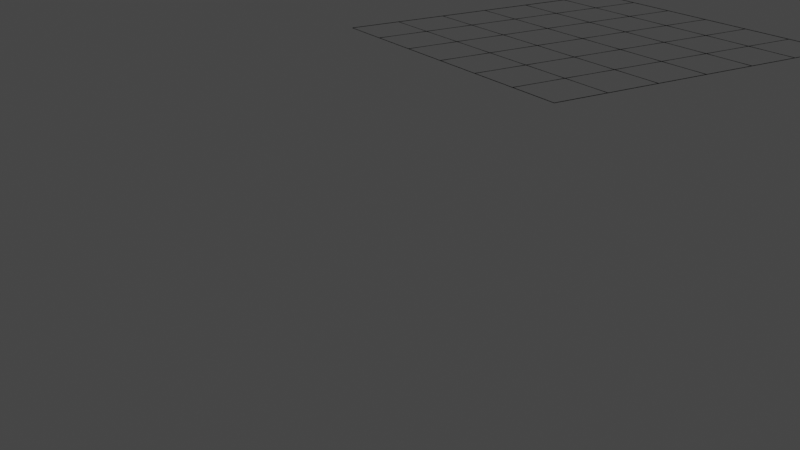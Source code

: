 # Source: stacking.blend  (saved by Blender 2.82.7; exported with 4.5.12 LTS)
import bpy
from mathutils import Matrix  # noqa: F401  (used for matrix-valued properties, if any)

bpy.ops.wm.read_factory_settings(use_empty=True)
scene = bpy.context.scene
scene.name = 'Scene'

# ---- collections
col_collection = bpy.data.collections.new('Collection'); scene.collection.children.link(col_collection)
col_layers = bpy.data.collections.new('layers'); col_collection.children.link(col_layers)
col_layers.hide_render = True
col_frames = bpy.data.collections.new('frames'); col_collection.children.link(col_frames)
col_frames.hide_render = True
col_grids = bpy.data.collections.new('grids'); col_collection.children.link(col_grids)

# ---- images (referenced by path relative to the original .blend; pixels are not part of the script)
import os
ASSET_DIR = os.environ.get("B2B_ASSET_DIR", "")  # directory of the original .blend (textures are referenced by path, not embedded)
HERE = os.path.dirname(os.path.abspath(__file__))  # packed textures are extracted next to this script under _unpacked/

def load_image(name, relpath, width, height, colorspace="sRGB"):
    """Load a texture the original file referenced (path relative to the .blend, or extracted next to this script)."""
    p = next((c for c in (os.path.join(HERE, relpath), os.path.join(ASSET_DIR, relpath)) if relpath and os.path.exists(c)), "")
    if p:
        img = bpy.data.images.load(p, check_existing=True)
        img.name = name
    else:  # same state as the original file: an image datablock whose file is absent (Cycles renders it pink)
        img = bpy.data.images.new(name, width, height)
        img.source = "FILE"
        img.filepath = "//" + (relpath or name)
    img.colorspace_settings.name = colorspace
    return img
img_xp_cropped_png = load_image('xp-cropped.png', 'xp-cropped.png', 1024, 1024, 'sRGB')
img_checker_png = load_image('checker.png', 'checker.png', 1024, 1024, 'Linear Rec.709')

# ---- materials (node trees are filled in below, after node groups)
mat_black = bpy.data.materials.new('black')
mat_img_base = bpy.data.materials.new('img base')
mat_inverted = bpy.data.materials.new('Inverted')
mat_background = bpy.data.materials.new('Background')

# ---- material node trees
mat_black.use_nodes = True; mat_black.node_tree.nodes.clear()
_N = mat_black.node_tree.nodes; _L = mat_black.node_tree.links
n0 = _N.new('ShaderNodeOutputMaterial'); n0.name = 'Material Output'; n0.location = (300, 300)
n1 = _N.new('ShaderNodeBsdfPrincipled'); n1.name = 'Principled BSDF'; n1.location = (10, 300)
n1.distribution = 'GGX'
n1.subsurface_method = 'BURLEY'
n1.inputs[0].default_value = (0.0, 0.0, 0.0, 1.0)
n1.inputs[3].default_value = 1.45
n1.inputs[27].default_value = (0.0, 0.0, 0.0, 1.0)
n1.inputs[28].default_value = 1.0
_L.new(n1.outputs[0], n0.inputs[0])
n0.is_active_output = True
mat_img_base.use_nodes = True; mat_img_base.node_tree.nodes.clear()
_N = mat_img_base.node_tree.nodes; _L = mat_img_base.node_tree.links
n0 = _N.new('ShaderNodeTexImage'); n0.name = 'Image Texture'; n0.location = (-280, 280)
n0.image = img_xp_cropped_png
n1 = _N.new('ShaderNodeOutputMaterial'); n1.name = 'Material Output'; n1.location = (500, 280)
n2 = _N.new('ShaderNodeEmission'); n2.name = 'Emission'; n2.location = (60, 280)
_L.new(n0.outputs[0], n2.inputs[0])
_L.new(n2.outputs[0], n1.inputs[0])
n1.is_active_output = True
mat_inverted.use_nodes = True; mat_inverted.node_tree.nodes.clear()
_N = mat_inverted.node_tree.nodes; _L = mat_inverted.node_tree.links
n0 = _N.new('ShaderNodeTexImage'); n0.name = 'Image Texture'; n0.location = (-300, 260)
n0.image = img_xp_cropped_png
n1 = _N.new('ShaderNodeOutputMaterial'); n1.name = 'Material Output'; n1.location = (680, 260)
n2 = _N.new('ShaderNodeInvert'); n2.name = 'Invert'; n2.location = (40, 240)
n3 = _N.new('ShaderNodeEmission'); n3.name = 'Emission'; n3.location = (360, 240)
_L.new(n0.outputs[0], n2.inputs[1])
_L.new(n2.outputs[0], n3.inputs[0])
_L.new(n3.outputs[0], n1.inputs[0])
n1.is_active_output = True
mat_background.use_nodes = True; mat_background.node_tree.nodes.clear()
_N = mat_background.node_tree.nodes; _L = mat_background.node_tree.links
n0 = _N.new('ShaderNodeOutputMaterial'); n0.name = 'Material Output'; n0.location = (460, 300)
n1 = _N.new('ShaderNodeTexImage'); n1.name = 'Image Texture'; n1.location = (-380, 240)
n1.image = img_checker_png
n2 = _N.new('ShaderNodeEmission'); n2.name = 'Emission'; n2.location = (260, 260)
n3 = _N.new('ShaderNodeValToRGB'); n3.name = 'ColorRamp'; n3.location = (-60, 220)
while len(n3.color_ramp.elements) > 1: n3.color_ramp.elements.remove(n3.color_ramp.elements[-1])
n3.color_ramp.elements[0].position = 0.8636; n3.color_ramp.elements[0].color = (0.0, 0.0, 0.0, 1.0)
_e = n3.color_ramp.elements.new(1.0); _e.color = (1.0, 1.0, 1.0, 1.0)
_L.new(n1.outputs[0], n3.inputs[0])
_L.new(n2.outputs[0], n0.inputs[0])
_L.new(n3.outputs[0], n2.inputs[0])
n0.is_active_output = True

# ---- world
world_world = bpy.data.worlds.new('World'); scene.world = world_world
world_world.use_nodes = True; world_world.node_tree.nodes.clear()
_N = world_world.node_tree.nodes; _L = world_world.node_tree.links
n0 = _N.new('ShaderNodeOutputWorld'); n0.name = 'World Output'; n0.location = (300, 300)
n1 = _N.new('ShaderNodeBackground'); n1.name = 'Background'; n1.location = (10, 300)
n1.inputs[0].default_value = (0.05088, 0.05088, 0.05088, 1.0)
_L.new(n1.outputs[0], n0.inputs[0])
n0.is_active_output = True
world_world.color = (0.05088, 0.05088, 0.05088)
world_world.use_sun_shadow = False
world_world.sun_shadow_jitter_overblur = 0.0

# ---- cameras
cam_camera_001 = bpy.data.cameras.new('Camera.001')

# ---- meshes
me_plane_010 = bpy.data.meshes.new('Plane.010')
me_plane_010.from_pydata([(0.0, 0.0, 0.0), (0.5, 0.0, 0.0), (0.5, 0.5, 0.0)], [(0, 1), (1, 2)], [])
_uv = me_plane_010.uv_layers.new(name='UVMap')
_uv.uv.foreach_set('vector', [])
me_plane_010.materials.append(mat_black)
me_plane_010.use_remesh_fix_poles = True
me_plane_010.use_remesh_preserve_attributes = False
me_plane_010.use_mirror_vertex_groups = False
me_plane_010.update()
me_plane_002 = bpy.data.meshes.new('Plane.002')
me_plane_002.from_pydata([(0.0, 0.0, 0.0), (0.0, 2.0, 0.0), (0.0, 1.0, 0.0), (1.0, 0.0, 0.0), (2.0, 0.0, 0.0), (1.0, 1.0, 0.0), (1.0, 2.0, 0.0), (2.0, 1.0, 0.0), (2.0, 2.0, 0.0), (0.0, 0.5, 0.0), (0.0, 1.5, 0.0), (0.5, 0.0, 0.0), (1.5, 0.0, 0.0), (1.0, 0.5, 0.0), (1.0, 1.5, 0.0), (2.0, 0.5, 0.0), (2.0, 1.5, 0.0), (0.5, 1.0, 0.0), (0.5, 2.0, 0.0), (1.5, 1.0, 0.0), (1.5, 2.0, 0.0), (1.5, 1.5, 0.0), (1.5, 0.5, 0.0), (0.5, 1.5, 0.0), (0.5, 0.5, 0.0)], [], [(24, 13, 5, 17), (23, 14, 6, 18), (22, 15, 7, 19), (21, 16, 8, 20), (14, 21, 20, 6), (5, 19, 21, 14), (19, 7, 16, 21), (13, 22, 19, 5), (3, 12, 22, 13), (12, 4, 15, 22), (10, 23, 18, 1), (2, 17, 23, 10), (17, 5, 14, 23), (9, 24, 17, 2), (0, 11, 24, 9), (11, 3, 13, 24)])
_uv = me_plane_002.uv_layers.new(name='UVMap')
_uv.uv.foreach_set('vector', [0.25, 0.75, 0.25, 0.5, 0.5, 0.5, 0.5, 0.75, 0.75, 0.75, 0.75, 0.5, 1.0, 0.5, 1.0, 0.75, 0.25, 0.25, 0.25, 0.0, 0.5, 0.0, 0.5, 0.25, 0.75, 0.25, 0.75, 0.0, 1.0, 0.0, 1.0, 0.25, 0.75, 0.5, 0.75, 0.25, 1.0, 0.25, 1.0, 0.5, 0.5, 0.5, 0.5, 0.25, 0.75, 0.25, 0.75, 0.5, 0.5, 0.25, 0.5, 0.0, 0.75, 0.0, 0.75, 0.25, 0.25, 0.5, 0.25, 0.25, 0.5, 0.25, 0.5, 0.5, 0.0, 0.5, 0.0, 0.25, 0.25, 0.25, 0.25, 0.5, 0.0, 0.25, 0.0, 2.98e-08, 0.25, 0.0, 0.25, 0.25, 0.75, 1.0, 0.75, 0.75, 1.0, 0.75, 1.0, 1.0, 0.5, 1.0, 0.5, 0.75, 0.75, 0.75, 0.75, 1.0, 0.5, 0.75, 0.5, 0.5, 0.75, 0.5, 0.75, 0.75, 0.25, 1.0, 0.25, 0.75, 0.5, 0.75, 0.5, 1.0, 2.98e-08, 1.0, 0.0, 0.75, 0.25, 0.75, 0.25, 1.0, 0.0, 0.75, 0.0, 0.5, 0.25, 0.5, 0.25, 0.75])
me_plane_002.materials.append(mat_img_base)
me_plane_002.use_remesh_fix_poles = True
me_plane_002.use_remesh_preserve_attributes = False
me_plane_002.use_mirror_vertex_groups = False
me_plane_002.update()
me_plane_008 = bpy.data.meshes.new('Plane.008')
me_plane_008.from_pydata([(0.0, 0.0, 0.0), (0.0, 1.0, 0.0), (1.0, 0.0, 0.0), (1.0, 1.0, 0.0), (0.0, 0.5, 0.0), (0.0, 1.5, 0.0), (0.5, 0.0, 0.0), (1.5, 0.0, 0.0), (1.0, 0.5, 0.0), (1.0, 1.5, 0.0), (0.5, 1.0, 0.0), (1.5, 1.0, 0.0), (1.5, 1.5, 0.0), (1.5, 0.5, 0.0), (0.5, 1.5, 0.0), (0.5, 0.5, 0.0), (0.0, -0.5, 0.0), (0.0, 0.5, 0.0), (1.0, -0.5, 0.0), (0.0, 0.0, 0.0), (0.0, 1.0, 0.0), (0.5, -0.5, 0.0), (1.5, -0.5, 0.0), (-0.5, 0.0, 0.0), (-0.5, 1.0, 0.0), (-0.5, 0.5, 0.0), (-0.5, 1.5, 0.0), (-0.5, -0.5, 0.0), (-0.5, 0.5, 0.0), (-0.5, 0.0, 0.0), (-0.5, 1.0, 0.0)], [], [(15, 8, 3, 10), (3, 11, 12, 9), (8, 13, 11, 3), (2, 7, 13, 8), (1, 10, 14, 5), (10, 3, 9, 14), (4, 15, 10, 1), (0, 6, 15, 4), (6, 2, 8, 15), (1, 5, 20, 17), (7, 2, 18, 22), (4, 1, 17, 19), (2, 6, 21, 18), (0, 4, 19, 16), (6, 0, 16, 21), (17, 1, 24, 28), (20, 5, 26, 30), (16, 0, 23, 27), (19, 4, 25, 29)])
me_plane_008.polygons.foreach_set('material_index', [0, 0, 0, 0, 0, 0, 0, 0, 0, 0, 1, 0, 1, 0, 1, 1, 1, 1, 1])
_uv = me_plane_008.uv_layers.new(name='UVMap')
_uv.uv.foreach_set('vector', [0.25, 0.75, 0.25, 0.5, 0.5, 0.5, 0.5, 0.75, 0.5, 0.5, 0.5, 0.25, 0.75, 0.25, 0.75, 0.5, 0.25, 0.5, 0.25, 0.25, 0.5, 0.25, 0.5, 0.5, 4.47e-08, 0.5, 0.0, 0.25, 0.25, 0.25, 0.25, 0.5, 0.5, 1.0, 0.5, 0.75, 0.75, 0.75, 0.75, 1.0, 0.5, 0.75, 0.5, 0.5, 0.75, 0.5, 0.75, 0.75, 0.25, 1.0, 0.25, 0.75, 0.5, 0.75, 0.5, 1.0, 0.0, 1.0, 0.0, 0.75, 0.25, 0.75, 0.25, 1.0, 0.0, 0.75, 4.47e-08, 0.5, 0.25, 0.5, 0.25, 0.75, 0.0, 0.75, 0.0, 1.0, 0.0, 0.75, 0.0, 0.5, 3.812, -1.156, 2.156, -1.156, 2.156, -2.812, 3.812, -2.812, 0.0, 0.5, 0.0, 0.75, 0.0, 0.5, 0.0, 0.25, 2.156, -1.156, 0.5, -1.156, 0.5, -2.812, 2.156, -2.812, 0.0, 0.25, 0.0, 0.5, 0.0, 0.25, 0.0, 0.0, 0.5, -1.156, -1.156, -1.156, -1.156, -2.812, 0.5, -2.812, -1.156, 0.5, -1.156, 2.156, -2.812, 2.156, -2.812, 0.5, -1.156, 2.156, -1.156, 3.812, -2.812, 3.812, -2.812, 2.156, -1.156, -2.812, -1.156, -1.156, -2.812, -1.156, -2.812, -2.812, -1.156, -1.156, -1.156, 0.5, -2.812, 0.5, -2.812, -1.156])
me_plane_008.materials.append(mat_inverted)
me_plane_008.materials.append(mat_background)
me_plane_008.use_remesh_fix_poles = True
me_plane_008.use_remesh_preserve_attributes = False
me_plane_008.use_mirror_vertex_groups = False
me_plane_008.update()
me_plane_014 = bpy.data.meshes.new('Plane.014')
me_plane_014.from_pydata([(0.0, 0.0, 0.0), (0.0, 1.0, 0.0), (1.0, 0.0, 0.0), (1.0, 1.0, 0.0), (0.0, 0.5, 0.0), (0.0, 1.5, 0.0), (0.5, 0.0, 0.0), (1.5, 0.0, 0.0), (1.0, 0.5, 0.0), (1.0, 1.5, 0.0), (0.5, 1.0, 0.0), (1.5, 1.0, 0.0), (1.5, 1.5, 0.0), (1.5, 0.5, 0.0), (0.5, 1.5, 0.0), (0.5, 0.5, 0.0)], [], [(15, 8, 3, 10), (3, 11, 12, 9), (8, 13, 11, 3), (2, 7, 13, 8), (1, 10, 14, 5), (10, 3, 9, 14), (4, 15, 10, 1), (0, 6, 15, 4), (6, 2, 8, 15)])
_uv = me_plane_014.uv_layers.new(name='UVMap')
_uv.uv.foreach_set('vector', [0.25, 0.75, 0.25, 0.5, 0.5, 0.5, 0.5, 0.75, 0.5, 0.5, 0.5, 0.25, 0.75, 0.25, 0.75, 0.5, 0.25, 0.5, 0.25, 0.25, 0.5, 0.25, 0.5, 0.5, 4.47e-08, 0.5, 0.0, 0.25, 0.25, 0.25, 0.25, 0.5, 0.5, 1.0, 0.5, 0.75, 0.75, 0.75, 0.75, 1.0, 0.5, 0.75, 0.5, 0.5, 0.75, 0.5, 0.75, 0.75, 0.25, 1.0, 0.25, 0.75, 0.5, 0.75, 0.5, 1.0, 4.47e-08, 1.0, 2.235e-08, 0.75, 0.25, 0.75, 0.25, 1.0, 2.235e-08, 0.75, 4.47e-08, 0.5, 0.25, 0.5, 0.25, 0.75])
me_plane_014.materials.append(mat_inverted)
me_plane_014.use_remesh_fix_poles = True
me_plane_014.use_remesh_preserve_attributes = False
me_plane_014.use_mirror_vertex_groups = False
me_plane_014.update()
me_plane_007 = bpy.data.meshes.new('Plane.007')
me_plane_007.from_pydata([(0.0, 0.0, 0.0), (0.0, 1.0, 0.0), (1.0, 0.0, 0.0), (1.0, 1.0, 0.0), (0.0, 0.5, 0.0), (0.0, 1.5, 0.0), (0.5, 0.0, 0.0), (1.5, 0.0, 0.0), (1.0, 0.5, 0.0), (1.0, 1.5, 0.0), (0.5, 1.0, 0.0), (1.5, 1.0, 0.0), (1.5, 1.5, 0.0), (1.5, 0.5, 0.0), (0.5, 1.5, 0.0), (0.5, 0.5, 0.0)], [], [(15, 8, 3, 10), (3, 11, 12, 9), (8, 13, 11, 3), (2, 7, 13, 8), (1, 10, 14, 5), (10, 3, 9, 14), (4, 15, 10, 1), (0, 6, 15, 4), (6, 2, 8, 15)])
_uv = me_plane_007.uv_layers.new(name='UVMap')
_uv.uv.foreach_set('vector', [0.25, 0.75, 0.25, 0.5, 0.5, 0.5, 0.5, 0.75, 0.5, 0.5, 0.5, 0.25, 0.75, 0.25, 0.75, 0.5, 0.25, 0.5, 0.25, 0.25, 0.5, 0.25, 0.5, 0.5, 4.47e-08, 0.5, 0.0, 0.25, 0.25, 0.25, 0.25, 0.5, 0.5, 1.0, 0.5, 0.75, 0.75, 0.75, 0.75, 1.0, 0.5, 0.75, 0.5, 0.5, 0.75, 0.5, 0.75, 0.75, 0.25, 1.0, 0.25, 0.75, 0.5, 0.75, 0.5, 1.0, 4.47e-08, 1.0, 2.235e-08, 0.75, 0.25, 0.75, 0.25, 1.0, 2.235e-08, 0.75, 4.47e-08, 0.5, 0.25, 0.5, 0.25, 0.75])
me_plane_007.materials.append(mat_img_base)
me_plane_007.use_remesh_fix_poles = True
me_plane_007.use_remesh_preserve_attributes = False
me_plane_007.use_mirror_vertex_groups = False
me_plane_007.update()
me_plane = bpy.data.meshes.new('Plane')
me_plane.from_pydata([(0.0, 0.0, 0.0), (2.0, 0.0, 0.0), (0.0, 2.0, 0.0), (2.0, 2.0, 0.0)], [], [(0, 1, 3, 2)])
_uv = me_plane.uv_layers.new(name='UVMap')
_uv.uv.foreach_set('vector', [0.0, 0.0, 1.0, 0.0, 1.0, 1.0, 0.0, 1.0])
me_plane.materials.append(mat_black)
me_plane.use_remesh_fix_poles = True
me_plane.use_remesh_preserve_attributes = False
me_plane.use_mirror_vertex_groups = False
me_plane.update()
me_plane_001 = bpy.data.meshes.new('Plane.001')
me_plane_001.from_pydata([(0.0, 5.96e-08, 3.0), (0.0, 5.96e-08, 0.0)], [(0, 1)], [])
_uv = me_plane_001.uv_layers.new(name='UVMap')
_uv.uv.foreach_set('vector', [])
me_plane_001.materials.append(mat_black)
me_plane_001.use_remesh_fix_poles = True
me_plane_001.use_remesh_preserve_attributes = False
me_plane_001.use_mirror_vertex_groups = False
me_plane_001.update()
me_plane_015 = bpy.data.meshes.new('Plane.015')
me_plane_015.from_pydata([(2.0, 2.0, 0.0), (2.0, 0.5, 0.0), (0.5, 2.0, 0.0), (0.5, 0.5, 0.0)], [], [(1, 0, 2, 3)])
_uv = me_plane_015.uv_layers.new(name='UVMap')
_uv.uv.foreach_set('vector', [1.0, 0.25, 1.0, 1.0, 0.25, 1.0, 0.25, 0.25])
me_plane_015.materials.append(mat_black)
me_plane_015.use_remesh_fix_poles = True
me_plane_015.use_remesh_preserve_attributes = False
me_plane_015.use_mirror_vertex_groups = False
me_plane_015.update()
me_plane_003 = bpy.data.meshes.new('Plane.003')
me_plane_003.from_pydata([(0.0, 0.0, 0.0), (2.0, 0.0, 0.0), (0.0, 2.0, 0.0), (2.0, 2.0, 0.0)], [], [(0, 1, 3, 2)])
me_plane_003.polygons.foreach_set('use_smooth', [True] * 1)
_uv = me_plane_003.uv_layers.new(name='UVMap')
_uv.uv.foreach_set('vector', [0.0, 0.0, 1.0, 0.0, 1.0, 1.0, 0.0, 1.0])
me_plane_003.materials.append(mat_black)
me_plane_003.use_remesh_fix_poles = True
me_plane_003.use_remesh_preserve_attributes = False
me_plane_003.use_mirror_vertex_groups = False
me_plane_003.update()
me_plane_009 = bpy.data.meshes.new('Plane.009')
me_plane_009.from_pydata([(0.5, 0.5, 1.0), (0.0, 5.96e-08, 0.0), (0.5, 2.0, 1.0), (0.0, 1.5, 0.0), (2.0, 0.5, 1.0), (1.5, 5.96e-08, 0.0), (2.0, 2.0, 1.0), (1.5, 1.5, 0.0), (0.5, 0.5, 3.0), (0.5, 2.0, 3.0), (2.0, 0.5, 3.0), (2.0, 2.0, 3.0)], [(0, 1), (2, 3), (4, 5), (6, 7), (9, 2), (10, 4), (8, 0), (11, 6)], [])
_uv = me_plane_009.uv_layers.new(name='UVMap')
_uv.uv.foreach_set('vector', [])
me_plane_009.materials.append(mat_black)
me_plane_009.use_remesh_fix_poles = True
me_plane_009.use_remesh_preserve_attributes = False
me_plane_009.use_mirror_vertex_groups = False
me_plane_009.update()
me_plane_011 = bpy.data.meshes.new('Plane.011')
me_plane_011.from_pydata([(2.0, 2.0, 0.0), (2.0, 0.5, 0.0), (0.5, 2.0, 0.0), (0.5, 0.5, 0.0)], [], [(1, 0, 2, 3)])
_uv = me_plane_011.uv_layers.new(name='UVMap')
_uv.uv.foreach_set('vector', [1.0, 0.25, 1.0, 1.0, 0.25, 1.0, 0.25, 0.25])
me_plane_011.materials.append(mat_black)
me_plane_011.use_remesh_fix_poles = True
me_plane_011.use_remesh_preserve_attributes = False
me_plane_011.use_mirror_vertex_groups = False
me_plane_011.update()
me_plane_012 = bpy.data.meshes.new('Plane.012')
me_plane_012.from_pydata([(1.5, 1.5, 0.0), (1.5, 0.0, 0.0), (0.0, 1.5, 0.0), (0.0, 0.0, 0.0)], [], [(1, 0, 2, 3)])
_uv = me_plane_012.uv_layers.new(name='UVMap')
_uv.uv.foreach_set('vector', [1.0, 0.25, 1.0, 1.0, 0.25, 1.0, 0.25, 0.25])
me_plane_012.materials.append(mat_black)
me_plane_012.use_remesh_fix_poles = True
me_plane_012.use_remesh_preserve_attributes = False
me_plane_012.use_mirror_vertex_groups = False
me_plane_012.update()
me_plane_016 = bpy.data.meshes.new('Plane.016')
me_plane_016.from_pydata([(2.0, 2.0, 0.0), (2.0, 0.5, 0.0), (0.5, 2.0, 0.0), (0.5, 0.5, 0.0)], [], [(1, 0, 2, 3)])
_uv = me_plane_016.uv_layers.new(name='UVMap')
_uv.uv.foreach_set('vector', [1.0, 0.25, 1.0, 1.0, 0.25, 1.0, 0.25, 0.25])
me_plane_016.materials.append(mat_black)
me_plane_016.use_remesh_fix_poles = True
me_plane_016.use_remesh_preserve_attributes = False
me_plane_016.use_mirror_vertex_groups = False
me_plane_016.update()
me_plane_017 = bpy.data.meshes.new('Plane.017')
me_plane_017.from_pydata([(0.0, 0.0, 0.0), (2.0, 0.0, 0.0), (0.0, 2.0, 0.0), (2.0, 2.0, 0.0), (0.0, 1.5, 0.0), (0.0, 1.0, 0.0), (0.0, 0.5, 0.0), (0.5, 0.0, 0.0), (1.0, 0.0, 0.0), (1.5, 0.0, 0.0), (2.0, 0.5, 0.0), (2.0, 1.0, 0.0), (2.0, 1.5, 0.0), (1.5, 2.0, 0.0), (1.0, 2.0, 0.0), (0.5, 2.0, 0.0), (0.5, 0.5, 0.0), (0.5, 1.0, 0.0), (0.5, 1.5, 0.0), (1.0, 0.5, 0.0), (1.0, 1.0, 0.0), (1.0, 1.5, 0.0), (1.5, 0.5, 0.0), (1.5, 1.0, 0.0), (1.5, 1.5, 0.0), (2.5, 0.0, 0.0), (2.5, 2.0, 0.0), (2.5, 0.5, 0.0), (2.5, 1.0, 0.0), (2.5, 1.5, 0.0), (0.0, 2.5, 0.0), (2.0, 2.5, 0.0), (1.5, 2.5, 0.0), (1.0, 2.5, 0.0), (0.5, 2.5, 0.0), (2.5, 2.5, 0.0), (0.0, -0.5, 0.0), (2.0, -0.5, 0.0), (0.5, -0.5, 0.0), (1.0, -0.5, 0.0), (1.5, -0.5, 0.0), (2.5, -0.5, 0.0), (-0.5, 0.0, 0.0), (-0.5, 2.0, 0.0), (-0.5, 1.5, 0.0), (-0.5, 1.0, 0.0), (-0.5, 0.5, 0.0), (-0.5, 2.5, 0.0), (-0.5, -0.5, 0.0)], [], [(24, 12, 3, 13), (4, 18, 15, 2), (18, 21, 14, 15), (21, 24, 13, 14), (0, 7, 16, 6), (6, 16, 17, 5), (5, 17, 18, 4), (7, 8, 19, 16), (16, 19, 20, 17), (17, 20, 21, 18), (8, 9, 22, 19), (19, 22, 23, 20), (20, 23, 24, 21), (9, 1, 10, 22), (22, 10, 11, 23), (23, 11, 12, 24), (10, 1, 25, 27), (11, 10, 27, 28), (12, 11, 28, 29), (3, 12, 29, 26), (2, 15, 34, 30), (3, 26, 35, 31), (13, 3, 31, 32), (14, 13, 32, 33), (15, 14, 33, 34), (7, 0, 36, 38), (8, 7, 38, 39), (1, 9, 40, 37), (9, 8, 39, 40), (25, 1, 37, 41), (6, 5, 45, 46), (0, 6, 46, 42), (2, 30, 47, 43), (36, 0, 42, 48), (4, 2, 43, 44), (5, 4, 44, 45)])
_uv = me_plane_017.uv_layers.new(name='UVMap')
_uv.uv.foreach_set('vector', [0.75, 0.75, 1.0, 0.75, 1.0, 1.0, 0.75, 1.0, 0.0, 0.75, 0.25, 0.75, 0.25, 1.0, 0.0, 1.0, 0.25, 0.75, 0.5, 0.75, 0.5, 1.0, 0.25, 1.0, 0.5, 0.75, 0.75, 0.75, 0.75, 1.0, 0.5, 1.0, 0.0, 0.0, 0.25, 0.0, 0.25, 0.25, 0.0, 0.25, 0.0, 0.25, 0.25, 0.25, 0.25, 0.5, 0.0, 0.5, 0.0, 0.5, 0.25, 0.5, 0.25, 0.75, 0.0, 0.75, 0.25, 0.0, 0.5, 0.0, 0.5, 0.25, 0.25, 0.25, 0.25, 0.25, 0.5, 0.25, 0.5, 0.5, 0.25, 0.5, 0.25, 0.5, 0.5, 0.5, 0.5, 0.75, 0.25, 0.75, 0.5, 0.0, 0.75, 0.0, 0.75, 0.25, 0.5, 0.25, 0.5, 0.25, 0.75, 0.25, 0.75, 0.5, 0.5, 0.5, 0.5, 0.5, 0.75, 0.5, 0.75, 0.75, 0.5, 0.75, 0.75, 0.0, 1.0, 0.0, 1.0, 0.25, 0.75, 0.25, 0.75, 0.25, 1.0, 0.25, 1.0, 0.5, 0.75, 0.5, 0.75, 0.5, 1.0, 0.5, 1.0, 0.75, 0.75, 0.75, 1.0, 0.25, 1.0, 0.0, 1.0, 0.0, 1.0, 0.25, 1.0, 0.5, 1.0, 0.25, 1.0, 0.25, 1.0, 0.5, 1.0, 0.75, 1.0, 0.5, 1.0, 0.5, 1.0, 0.75, 1.0, 1.0, 1.0, 0.75, 1.0, 0.75, 1.0, 1.0, 0.0, 1.0, 0.25, 1.0, 0.25, 1.0, 0.0, 1.0, 1.0, 1.0, 1.0, 1.0, 1.0, 1.0, 1.0, 1.0, 0.75, 1.0, 1.0, 1.0, 1.0, 1.0, 0.75, 1.0, 0.5, 1.0, 0.75, 1.0, 0.75, 1.0, 0.5, 1.0, 0.25, 1.0, 0.5, 1.0, 0.5, 1.0, 0.25, 1.0, 0.25, 0.0, 0.0, 0.0, 0.0, 0.0, 0.25, 0.0, 0.5, 0.0, 0.25, 0.0, 0.25, 0.0, 0.5, 0.0, 1.0, 0.0, 0.75, 0.0, 0.75, 0.0, 1.0, 0.0, 0.75, 0.0, 0.5, 0.0, 0.5, 0.0, 0.75, 0.0, 1.0, 0.0, 1.0, 0.0, 1.0, 0.0, 1.0, 0.0, 0.0, 0.25, 0.0, 0.5, 0.0, 0.5, 0.0, 0.25, 0.0, 0.0, 0.0, 0.25, 0.0, 0.25, 0.0, 0.0, 0.0, 1.0, 0.0, 1.0, 0.0, 1.0, 0.0, 1.0, 0.0, 0.0, 0.0, 0.0, 0.0, 0.0, 0.0, 0.0, 0.0, 0.75, 0.0, 1.0, 0.0, 1.0, 0.0, 0.75, 0.0, 0.5, 0.0, 0.75, 0.0, 0.75, 0.0, 0.5])
me_plane_017.materials.append(mat_black)
me_plane_017.use_remesh_fix_poles = True
me_plane_017.use_remesh_preserve_attributes = False
me_plane_017.use_mirror_vertex_groups = False
me_plane_017.update()
me_plane_020 = bpy.data.meshes.new('Plane.020')
me_plane_020.from_pydata([(0.0, 0.0, 1.0), (0.0, 0.5, 1.0), (0.5, 0.0, 1.0), (0.0, -0.5, 1.0), (-0.5, 0.0, 1.0), (-0.5, 0.5, 1.0), (-0.5, -0.5, 1.0), (-0.5, 1.0, 1.0), (-0.5, 1.5, 1.0), (0.0, 1.0, 1.0), (0.0, 1.5, 1.0), (0.5, 1.0, 1.0), (0.5, 0.5, 1.0), (0.5, 1.5, 1.0), (1.0, 1.0, 1.0), (1.0, 0.5, 1.0), (1.0, 1.5, 1.0), (1.5, 1.0, 1.0), (1.5, 0.5, 1.0), (1.5, 1.5, 1.0), (2.0, 1.0, 1.0), (2.0, 0.5, 1.0), (2.0, 1.5, 1.0), (2.5, 1.0, 1.0), (2.5, 0.5, 1.0), (2.5, 1.5, 1.0), (2.5, 2.0, 1.0), (2.0, 2.0, 1.0), (2.5, 2.5, 1.0), (2.0, 2.5, 1.0), (1.5, 2.5, 1.0), (1.0, 2.5, 1.0), (1.5, 2.0, 1.0), (1.0, 2.0, 1.0), (0.5, 2.0, 1.0), (0.0, 2.0, 1.0), (0.5, 2.5, 1.0), (0.0, 2.5, 1.0), (-0.5, 2.5, 1.0), (-0.5, 2.0, 1.0), (2.5, 0.0, 1.0), (2.0, 0.0, 1.0), (2.5, -0.5, 1.0), (2.0, -0.5, 1.0), (1.5, -0.5, 1.0), (1.0, -0.5, 1.0), (1.5, 0.0, 1.0), (1.0, 0.0, 1.0), (0.5, -0.5, 1.0)], [], [(0, 1, 5, 4), (0, 2, 12, 1), (2, 0, 3, 48), (3, 0, 4, 6), (1, 9, 7, 5), (9, 10, 8, 7), (9, 11, 13, 10), (1, 12, 11, 9), (12, 15, 14, 11), (11, 14, 16, 13), (15, 18, 17, 14), (14, 17, 19, 16), (18, 21, 20, 17), (17, 20, 22, 19), (20, 21, 24, 23), (22, 20, 23, 25), (27, 22, 25, 26), (27, 26, 28, 29), (32, 27, 29, 30), (33, 32, 30, 31), (19, 22, 27, 32), (16, 19, 32, 33), (34, 33, 31, 36), (13, 16, 33, 34), (35, 34, 36, 37), (10, 13, 34, 35), (35, 37, 38, 39), (10, 35, 39, 8), (21, 41, 40, 24), (40, 41, 43, 42), (41, 46, 44, 43), (46, 47, 45, 44), (46, 41, 21, 18), (47, 46, 18, 15), (47, 2, 48, 45), (2, 47, 15, 12)])
_uv = me_plane_020.uv_layers.new(name='UVMap')
_uv.uv.foreach_set('vector', [0.0, 0.0, 0.0, 0.25, 0.0, 0.25, 0.0, 0.0, 0.0, 0.0, 0.25, 0.0, 0.25, 0.25, 0.0, 0.25, 0.25, 0.0, 0.0, 0.0, 0.0, 0.0, 0.25, 0.0, 0.0, 0.0, 0.0, 0.0, 0.0, 0.0, 0.0, 0.0, 0.0, 0.25, 0.0, 0.5, 0.0, 0.5, 0.0, 0.25, 0.0, 0.5, 0.0, 0.75, 0.0, 0.75, 0.0, 0.5, 0.0, 0.5, 0.25, 0.5, 0.25, 0.75, 0.0, 0.75, 0.0, 0.25, 0.25, 0.25, 0.25, 0.5, 0.0, 0.5, 0.25, 0.25, 0.5, 0.25, 0.5, 0.5, 0.25, 0.5, 0.25, 0.5, 0.5, 0.5, 0.5, 0.75, 0.25, 0.75, 0.5, 0.25, 0.75, 0.25, 0.75, 0.5, 0.5, 0.5, 0.5, 0.5, 0.75, 0.5, 0.75, 0.75, 0.5, 0.75, 0.75, 0.25, 1.0, 0.25, 1.0, 0.5, 0.75, 0.5, 0.75, 0.5, 1.0, 0.5, 1.0, 0.75, 0.75, 0.75, 1.0, 0.5, 1.0, 0.25, 1.0, 0.25, 1.0, 0.5, 1.0, 0.75, 1.0, 0.5, 1.0, 0.5, 1.0, 0.75, 1.0, 1.0, 1.0, 0.75, 1.0, 0.75, 1.0, 1.0, 1.0, 1.0, 1.0, 1.0, 1.0, 1.0, 1.0, 1.0, 0.75, 1.0, 1.0, 1.0, 1.0, 1.0, 0.75, 1.0, 0.5, 1.0, 0.75, 1.0, 0.75, 1.0, 0.5, 1.0, 0.75, 0.75, 1.0, 0.75, 1.0, 1.0, 0.75, 1.0, 0.5, 0.75, 0.75, 0.75, 0.75, 1.0, 0.5, 1.0, 0.25, 1.0, 0.5, 1.0, 0.5, 1.0, 0.25, 1.0, 0.25, 0.75, 0.5, 0.75, 0.5, 1.0, 0.25, 1.0, 0.0, 1.0, 0.25, 1.0, 0.25, 1.0, 0.0, 1.0, 0.0, 0.75, 0.25, 0.75, 0.25, 1.0, 0.0, 1.0, 0.0, 1.0, 0.0, 1.0, 0.0, 1.0, 0.0, 1.0, 0.0, 0.75, 0.0, 1.0, 0.0, 1.0, 0.0, 0.75, 1.0, 0.25, 1.0, 0.0, 1.0, 0.0, 1.0, 0.25, 1.0, 0.0, 1.0, 0.0, 1.0, 0.0, 1.0, 0.0, 1.0, 0.0, 0.75, 0.0, 0.75, 0.0, 1.0, 0.0, 0.75, 0.0, 0.5, 0.0, 0.5, 0.0, 0.75, 0.0, 0.75, 0.0, 1.0, 0.0, 1.0, 0.25, 0.75, 0.25, 0.5, 0.0, 0.75, 0.0, 0.75, 0.25, 0.5, 0.25, 0.5, 0.0, 0.25, 0.0, 0.25, 0.0, 0.5, 0.0, 0.25, 0.0, 0.5, 0.0, 0.5, 0.25, 0.25, 0.25])
me_plane_020.materials.append(mat_black)
me_plane_020.use_remesh_fix_poles = True
me_plane_020.use_remesh_preserve_attributes = False
me_plane_020.use_mirror_vertex_groups = False
me_plane_020.update()
me_plane_021 = bpy.data.meshes.new('Plane.021')
me_plane_021.from_pydata([(0.0, 0.0, 2.0), (0.0, 0.5, 2.0), (0.5, 0.0, 2.0), (0.0, -0.5, 2.0), (-0.5, 0.0, 2.0), (-0.5, 0.5, 2.0), (-0.5, -0.5, 2.0), (-0.5, 1.0, 2.0), (-0.5, 1.5, 2.0), (0.0, 1.0, 2.0), (0.0, 1.5, 2.0), (0.5, 1.0, 2.0), (0.5, 0.5, 2.0), (0.5, 1.5, 2.0), (1.0, 1.0, 2.0), (1.0, 0.5, 2.0), (1.0, 1.5, 2.0), (1.5, 1.0, 2.0), (1.5, 0.5, 2.0), (1.5, 1.5, 2.0), (2.0, 1.0, 2.0), (2.0, 0.5, 2.0), (2.0, 1.5, 2.0), (2.5, 1.0, 2.0), (2.5, 0.5, 2.0), (2.5, 1.5, 2.0), (2.5, 2.0, 2.0), (2.0, 2.0, 2.0), (2.5, 2.5, 2.0), (2.0, 2.5, 2.0), (1.5, 2.5, 2.0), (1.0, 2.5, 2.0), (1.5, 2.0, 2.0), (1.0, 2.0, 2.0), (0.5, 2.0, 2.0), (0.0, 2.0, 2.0), (0.5, 2.5, 2.0), (0.0, 2.5, 2.0), (-0.5, 2.5, 2.0), (-0.5, 2.0, 2.0), (2.5, 0.0, 2.0), (2.0, 0.0, 2.0), (2.5, -0.5, 2.0), (2.0, -0.5, 2.0), (1.5, -0.5, 2.0), (1.0, -0.5, 2.0), (1.5, 0.0, 2.0), (1.0, 0.0, 2.0), (0.5, -0.5, 2.0)], [], [(0, 1, 5, 4), (0, 2, 12, 1), (2, 0, 3, 48), (3, 0, 4, 6), (1, 9, 7, 5), (9, 10, 8, 7), (9, 11, 13, 10), (1, 12, 11, 9), (12, 15, 14, 11), (11, 14, 16, 13), (15, 18, 17, 14), (14, 17, 19, 16), (18, 21, 20, 17), (17, 20, 22, 19), (20, 21, 24, 23), (22, 20, 23, 25), (27, 22, 25, 26), (27, 26, 28, 29), (32, 27, 29, 30), (33, 32, 30, 31), (19, 22, 27, 32), (16, 19, 32, 33), (34, 33, 31, 36), (13, 16, 33, 34), (35, 34, 36, 37), (10, 13, 34, 35), (35, 37, 38, 39), (10, 35, 39, 8), (21, 41, 40, 24), (40, 41, 43, 42), (41, 46, 44, 43), (46, 47, 45, 44), (46, 41, 21, 18), (47, 46, 18, 15), (47, 2, 48, 45), (2, 47, 15, 12)])
_uv = me_plane_021.uv_layers.new(name='UVMap')
_uv.uv.foreach_set('vector', [0.0, 0.0, 0.0, 0.25, 0.0, 0.25, 0.0, 0.0, 0.0, 0.0, 0.25, 0.0, 0.25, 0.25, 0.0, 0.25, 0.25, 0.0, 0.0, 0.0, 0.0, 0.0, 0.25, 0.0, 0.0, 0.0, 0.0, 0.0, 0.0, 0.0, 0.0, 0.0, 0.0, 0.25, 0.0, 0.5, 0.0, 0.5, 0.0, 0.25, 0.0, 0.5, 0.0, 0.75, 0.0, 0.75, 0.0, 0.5, 0.0, 0.5, 0.25, 0.5, 0.25, 0.75, 0.0, 0.75, 0.0, 0.25, 0.25, 0.25, 0.25, 0.5, 0.0, 0.5, 0.25, 0.25, 0.5, 0.25, 0.5, 0.5, 0.25, 0.5, 0.25, 0.5, 0.5, 0.5, 0.5, 0.75, 0.25, 0.75, 0.5, 0.25, 0.75, 0.25, 0.75, 0.5, 0.5, 0.5, 0.5, 0.5, 0.75, 0.5, 0.75, 0.75, 0.5, 0.75, 0.75, 0.25, 1.0, 0.25, 1.0, 0.5, 0.75, 0.5, 0.75, 0.5, 1.0, 0.5, 1.0, 0.75, 0.75, 0.75, 1.0, 0.5, 1.0, 0.25, 1.0, 0.25, 1.0, 0.5, 1.0, 0.75, 1.0, 0.5, 1.0, 0.5, 1.0, 0.75, 1.0, 1.0, 1.0, 0.75, 1.0, 0.75, 1.0, 1.0, 1.0, 1.0, 1.0, 1.0, 1.0, 1.0, 1.0, 1.0, 0.75, 1.0, 1.0, 1.0, 1.0, 1.0, 0.75, 1.0, 0.5, 1.0, 0.75, 1.0, 0.75, 1.0, 0.5, 1.0, 0.75, 0.75, 1.0, 0.75, 1.0, 1.0, 0.75, 1.0, 0.5, 0.75, 0.75, 0.75, 0.75, 1.0, 0.5, 1.0, 0.25, 1.0, 0.5, 1.0, 0.5, 1.0, 0.25, 1.0, 0.25, 0.75, 0.5, 0.75, 0.5, 1.0, 0.25, 1.0, 0.0, 1.0, 0.25, 1.0, 0.25, 1.0, 0.0, 1.0, 0.0, 0.75, 0.25, 0.75, 0.25, 1.0, 0.0, 1.0, 0.0, 1.0, 0.0, 1.0, 0.0, 1.0, 0.0, 1.0, 0.0, 0.75, 0.0, 1.0, 0.0, 1.0, 0.0, 0.75, 1.0, 0.25, 1.0, 0.0, 1.0, 0.0, 1.0, 0.25, 1.0, 0.0, 1.0, 0.0, 1.0, 0.0, 1.0, 0.0, 1.0, 0.0, 0.75, 0.0, 0.75, 0.0, 1.0, 0.0, 0.75, 0.0, 0.5, 0.0, 0.5, 0.0, 0.75, 0.0, 0.75, 0.0, 1.0, 0.0, 1.0, 0.25, 0.75, 0.25, 0.5, 0.0, 0.75, 0.0, 0.75, 0.25, 0.5, 0.25, 0.5, 0.0, 0.25, 0.0, 0.25, 0.0, 0.5, 0.0, 0.25, 0.0, 0.5, 0.0, 0.5, 0.25, 0.25, 0.25])
me_plane_021.materials.append(mat_black)
me_plane_021.use_remesh_fix_poles = True
me_plane_021.use_remesh_preserve_attributes = False
me_plane_021.use_mirror_vertex_groups = False
me_plane_021.update()
me_plane_022 = bpy.data.meshes.new('Plane.022')
me_plane_022.from_pydata([(0.0, 0.0, 3.0), (0.0, 0.5, 3.0), (0.5, 0.0, 3.0), (0.0, -0.5, 3.0), (-0.5, 0.0, 3.0), (-0.5, 0.5, 3.0), (-0.5, -0.5, 3.0), (-0.5, 1.0, 3.0), (-0.5, 1.5, 3.0), (0.0, 1.0, 3.0), (0.0, 1.5, 3.0), (0.5, 1.0, 3.0), (0.5, 0.5, 3.0), (0.5, 1.5, 3.0), (1.0, 1.0, 3.0), (1.0, 0.5, 3.0), (1.0, 1.5, 3.0), (1.5, 1.0, 3.0), (1.5, 0.5, 3.0), (1.5, 1.5, 3.0), (2.0, 1.0, 3.0), (2.0, 0.5, 3.0), (2.0, 1.5, 3.0), (2.5, 1.0, 3.0), (2.5, 0.5, 3.0), (2.5, 1.5, 3.0), (2.5, 2.0, 3.0), (2.0, 2.0, 3.0), (2.5, 2.5, 3.0), (2.0, 2.5, 3.0), (1.5, 2.5, 3.0), (1.0, 2.5, 3.0), (1.5, 2.0, 3.0), (1.0, 2.0, 3.0), (0.5, 2.0, 3.0), (0.0, 2.0, 3.0), (0.5, 2.5, 3.0), (0.0, 2.5, 3.0), (-0.5, 2.5, 3.0), (-0.5, 2.0, 3.0), (2.5, 0.0, 3.0), (2.0, 0.0, 3.0), (2.5, -0.5, 3.0), (2.0, -0.5, 3.0), (1.5, -0.5, 3.0), (1.0, -0.5, 3.0), (1.5, 0.0, 3.0), (1.0, 0.0, 3.0), (0.5, -0.5, 3.0)], [], [(0, 1, 5, 4), (0, 2, 12, 1), (2, 0, 3, 48), (3, 0, 4, 6), (1, 9, 7, 5), (9, 10, 8, 7), (9, 11, 13, 10), (1, 12, 11, 9), (12, 15, 14, 11), (11, 14, 16, 13), (15, 18, 17, 14), (14, 17, 19, 16), (18, 21, 20, 17), (17, 20, 22, 19), (20, 21, 24, 23), (22, 20, 23, 25), (27, 22, 25, 26), (27, 26, 28, 29), (32, 27, 29, 30), (33, 32, 30, 31), (19, 22, 27, 32), (16, 19, 32, 33), (34, 33, 31, 36), (13, 16, 33, 34), (35, 34, 36, 37), (10, 13, 34, 35), (35, 37, 38, 39), (10, 35, 39, 8), (21, 41, 40, 24), (40, 41, 43, 42), (41, 46, 44, 43), (46, 47, 45, 44), (46, 41, 21, 18), (47, 46, 18, 15), (47, 2, 48, 45), (2, 47, 15, 12)])
_uv = me_plane_022.uv_layers.new(name='UVMap')
_uv.uv.foreach_set('vector', [0.0, 0.0, 0.0, 0.25, 0.0, 0.25, 0.0, 0.0, 0.0, 0.0, 0.25, 0.0, 0.25, 0.25, 0.0, 0.25, 0.25, 0.0, 0.0, 0.0, 0.0, 0.0, 0.25, 0.0, 0.0, 0.0, 0.0, 0.0, 0.0, 0.0, 0.0, 0.0, 0.0, 0.25, 0.0, 0.5, 0.0, 0.5, 0.0, 0.25, 0.0, 0.5, 0.0, 0.75, 0.0, 0.75, 0.0, 0.5, 0.0, 0.5, 0.25, 0.5, 0.25, 0.75, 0.0, 0.75, 0.0, 0.25, 0.25, 0.25, 0.25, 0.5, 0.0, 0.5, 0.25, 0.25, 0.5, 0.25, 0.5, 0.5, 0.25, 0.5, 0.25, 0.5, 0.5, 0.5, 0.5, 0.75, 0.25, 0.75, 0.5, 0.25, 0.75, 0.25, 0.75, 0.5, 0.5, 0.5, 0.5, 0.5, 0.75, 0.5, 0.75, 0.75, 0.5, 0.75, 0.75, 0.25, 1.0, 0.25, 1.0, 0.5, 0.75, 0.5, 0.75, 0.5, 1.0, 0.5, 1.0, 0.75, 0.75, 0.75, 1.0, 0.5, 1.0, 0.25, 1.0, 0.25, 1.0, 0.5, 1.0, 0.75, 1.0, 0.5, 1.0, 0.5, 1.0, 0.75, 1.0, 1.0, 1.0, 0.75, 1.0, 0.75, 1.0, 1.0, 1.0, 1.0, 1.0, 1.0, 1.0, 1.0, 1.0, 1.0, 0.75, 1.0, 1.0, 1.0, 1.0, 1.0, 0.75, 1.0, 0.5, 1.0, 0.75, 1.0, 0.75, 1.0, 0.5, 1.0, 0.75, 0.75, 1.0, 0.75, 1.0, 1.0, 0.75, 1.0, 0.5, 0.75, 0.75, 0.75, 0.75, 1.0, 0.5, 1.0, 0.25, 1.0, 0.5, 1.0, 0.5, 1.0, 0.25, 1.0, 0.25, 0.75, 0.5, 0.75, 0.5, 1.0, 0.25, 1.0, 0.0, 1.0, 0.25, 1.0, 0.25, 1.0, 0.0, 1.0, 0.0, 0.75, 0.25, 0.75, 0.25, 1.0, 0.0, 1.0, 0.0, 1.0, 0.0, 1.0, 0.0, 1.0, 0.0, 1.0, 0.0, 0.75, 0.0, 1.0, 0.0, 1.0, 0.0, 0.75, 1.0, 0.25, 1.0, 0.0, 1.0, 0.0, 1.0, 0.25, 1.0, 0.0, 1.0, 0.0, 1.0, 0.0, 1.0, 0.0, 1.0, 0.0, 0.75, 0.0, 0.75, 0.0, 1.0, 0.0, 0.75, 0.0, 0.5, 0.0, 0.5, 0.0, 0.75, 0.0, 0.75, 0.0, 1.0, 0.0, 1.0, 0.25, 0.75, 0.25, 0.5, 0.0, 0.75, 0.0, 0.75, 0.25, 0.5, 0.25, 0.5, 0.0, 0.25, 0.0, 0.25, 0.0, 0.5, 0.0, 0.25, 0.0, 0.5, 0.0, 0.5, 0.25, 0.25, 0.25])
me_plane_022.materials.append(mat_black)
me_plane_022.use_remesh_fix_poles = True
me_plane_022.use_remesh_preserve_attributes = False
me_plane_022.use_mirror_vertex_groups = False
me_plane_022.update()

# ---- objects
ob_axis_helper = bpy.data.objects.new('axis helper', me_plane_010)
ob_camera = bpy.data.objects.new('Camera', cam_camera_001)
ob_img_base = bpy.data.objects.new('img base', me_plane_002)
ob_img_final = bpy.data.objects.new('img final', me_plane_008)
ob_img_inverted = bpy.data.objects.new('img inverted', me_plane_014)
ob_img_transformed = bpy.data.objects.new('img transformed', me_plane_007)
ob_plane = bpy.data.objects.new('Plane', me_plane)
ob_plane_001 = bpy.data.objects.new('Plane.001', me_plane_001)
ob_plane_002 = bpy.data.objects.new('Plane.002', me_plane_015)
ob_plane_003 = bpy.data.objects.new('Plane.003', me_plane_003)
ob_plane_007 = bpy.data.objects.new('Plane.007', me_plane_009)
ob_plane_009 = bpy.data.objects.new('Plane.009', me_plane_011)
ob_plane_010 = bpy.data.objects.new('Plane.010', me_plane_012)
ob_plane_004 = bpy.data.objects.new('Plane.004', me_plane_016)
ob_plane_005 = bpy.data.objects.new('Plane.005', me_plane_017)
ob_plane_006 = bpy.data.objects.new('Plane.006', me_plane_020)
ob_plane_008 = bpy.data.objects.new('Plane.008', me_plane_021)
ob_plane_011 = bpy.data.objects.new('Plane.011', me_plane_022)

# ---- transforms, parenting, visibility, modifiers, constraints
ob_axis_helper.location = (0.0, 0.0, 1.0)
ob_axis_helper.hide_render = True
ob_axis_helper.lineart.crease_threshold = 0.0
_m = ob_axis_helper.modifiers.new('Skin', 'SKIN')
ob_camera.location = (8.526, -5.385, 5.195)
ob_camera.rotation_euler = (1.184, 0.007409, 1.03)
ob_camera.lineart.crease_threshold = 0.0
ob_img_base.location = (0.0, 0.0, 0.0)
ob_img_base.lineart.crease_threshold = 0.0
ob_img_final.location = (0.5, 0.5, 3.0)
ob_img_final.lineart.crease_threshold = 0.0
ob_img_inverted.location = (0.5, 0.5, 2.0)
ob_img_inverted.lineart.crease_threshold = 0.0
ob_img_transformed.location = (0.5, 0.5, 1.0)
ob_img_transformed.lineart.crease_threshold = 0.0
ob_plane.location = (0.0, 0.0, 0.0)
ob_plane.lineart.crease_threshold = 0.0
_m = ob_plane.modifiers.new('Wireframe', 'WIREFRAME')
_m.thickness = 0.1
_m.use_boundary = True
_m.use_crease = True
_m = ob_plane.modifiers.new('Subdivision', 'SUBSURF')
_m.uv_smooth = 'PRESERVE_CORNERS'
_m.levels = 2
_m.show_only_control_edges = False
ob_plane_001.location = (0.0, 0.0, 0.0)
ob_plane_001.lineart.crease_threshold = 0.0
_m = ob_plane_001.modifiers.new('Skin', 'SKIN')
ob_plane_002.location = (0.0, 0.0, 3.0)
ob_plane_002.lineart.crease_threshold = 0.0
_m = ob_plane_002.modifiers.new('Wireframe', 'WIREFRAME')
_m.use_boundary = True
ob_plane_003.location = (0.0, 0.0, 3.0)
ob_plane_003.lineart.crease_threshold = 0.0
_m = ob_plane_003.modifiers.new('Wireframe', 'WIREFRAME')
_m.thickness = 0.1
_m.use_boundary = True
_m.use_crease = True
_m = ob_plane_003.modifiers.new('Subdivision', 'SUBSURF')
_m.uv_smooth = 'PRESERVE_CORNERS'
_m.levels = 2
_m.show_only_control_edges = False
_m = ob_plane_003.modifiers.new('EdgeSplit', 'EDGE_SPLIT')
_m.split_angle = 0.6301
ob_plane_007.location = (0.0, 0.0, 0.0)
ob_plane_007.lineart.crease_threshold = 0.0
_m = ob_plane_007.modifiers.new('Skin', 'SKIN')
ob_plane_009.location = (0.0, 0.0, 2.0)
ob_plane_009.lineart.crease_threshold = 0.0
_m = ob_plane_009.modifiers.new('Wireframe', 'WIREFRAME')
_m.use_boundary = True
ob_plane_010.location = (0.0, 0.0, 0.0)
ob_plane_010.lineart.crease_threshold = 0.0
_m = ob_plane_010.modifiers.new('Wireframe', 'WIREFRAME')
_m.use_boundary = True
ob_plane_004.location = (0.0, 0.0, 1.0)
ob_plane_004.lineart.crease_threshold = 0.0
_m = ob_plane_004.modifiers.new('Wireframe', 'WIREFRAME')
_m.use_boundary = True
ob_plane_005.location = (0.0, 0.0, 0.0)
ob_plane_005.hide_render = True
ob_plane_005.lineart.crease_threshold = 0.0
_m = ob_plane_005.modifiers.new('Wireframe', 'WIREFRAME')
_m.thickness = 0.005
_m.use_crease = True
_m = ob_plane_005.modifiers.new('Subdivision', 'SUBSURF')
_m.uv_smooth = 'PRESERVE_CORNERS'
_m.levels = 2
_m.show_only_control_edges = False
ob_plane_006.location = (0.0, 0.0, 0.0)
ob_plane_006.hide_render = True
ob_plane_006.lineart.crease_threshold = 0.0
_m = ob_plane_006.modifiers.new('Wireframe', 'WIREFRAME')
_m.thickness = 0.005
_m.use_crease = True
_m = ob_plane_006.modifiers.new('Subdivision', 'SUBSURF')
_m.uv_smooth = 'PRESERVE_CORNERS'
_m.levels = 2
_m.show_only_control_edges = False
ob_plane_008.location = (0.0, 0.0, 0.0)
ob_plane_008.hide_render = True
ob_plane_008.lineart.crease_threshold = 0.0
_m = ob_plane_008.modifiers.new('Wireframe', 'WIREFRAME')
_m.thickness = 0.005
_m.use_crease = True
_m = ob_plane_008.modifiers.new('Subdivision', 'SUBSURF')
_m.uv_smooth = 'PRESERVE_CORNERS'
_m.levels = 2
_m.show_only_control_edges = False
ob_plane_011.location = (0.0, 0.0, 0.0)
ob_plane_011.lineart.crease_threshold = 0.0
_m = ob_plane_011.modifiers.new('Wireframe', 'WIREFRAME')
_m.thickness = 0.005
_m.use_crease = True
_m = ob_plane_011.modifiers.new('Subdivision', 'SUBSURF')
_m.uv_smooth = 'PRESERVE_CORNERS'
_m.levels = 2
_m.show_only_control_edges = False

# ---- collection membership
col_collection.objects.link(ob_axis_helper)
col_collection.objects.link(ob_camera)
col_layers.objects.link(ob_img_base)
col_layers.objects.link(ob_img_final)
col_layers.objects.link(ob_img_inverted)
col_layers.objects.link(ob_img_transformed)
col_frames.objects.link(ob_plane)
col_frames.objects.link(ob_plane_001)
col_frames.objects.link(ob_plane_002)
col_frames.objects.link(ob_plane_003)
col_frames.objects.link(ob_plane_007)
col_frames.objects.link(ob_plane_009)
col_frames.objects.link(ob_plane_010)
col_frames.objects.link(ob_plane_004)
col_grids.objects.link(ob_plane_005)
col_grids.objects.link(ob_plane_006)
col_grids.objects.link(ob_plane_008)
col_grids.objects.link(ob_plane_011)

# ---- scene / render settings (as saved in the file)
scene.camera = ob_camera
scene.frame_start = 1; scene.frame_end = 250; scene.frame_set(1)
scene.render.engine = 'CYCLES'
scene.render.film_transparent = True
scene.cycles.use_denoising = False
scene.cycles.samples = 128
scene.cycles.sampling_pattern = 'TABULATED_SOBOL'
scene.cycles.use_adaptive_sampling = False
scene.cycles.use_light_tree = False
scene.view_settings.view_transform = 'Filmic'
bpy.context.view_layer.update()
